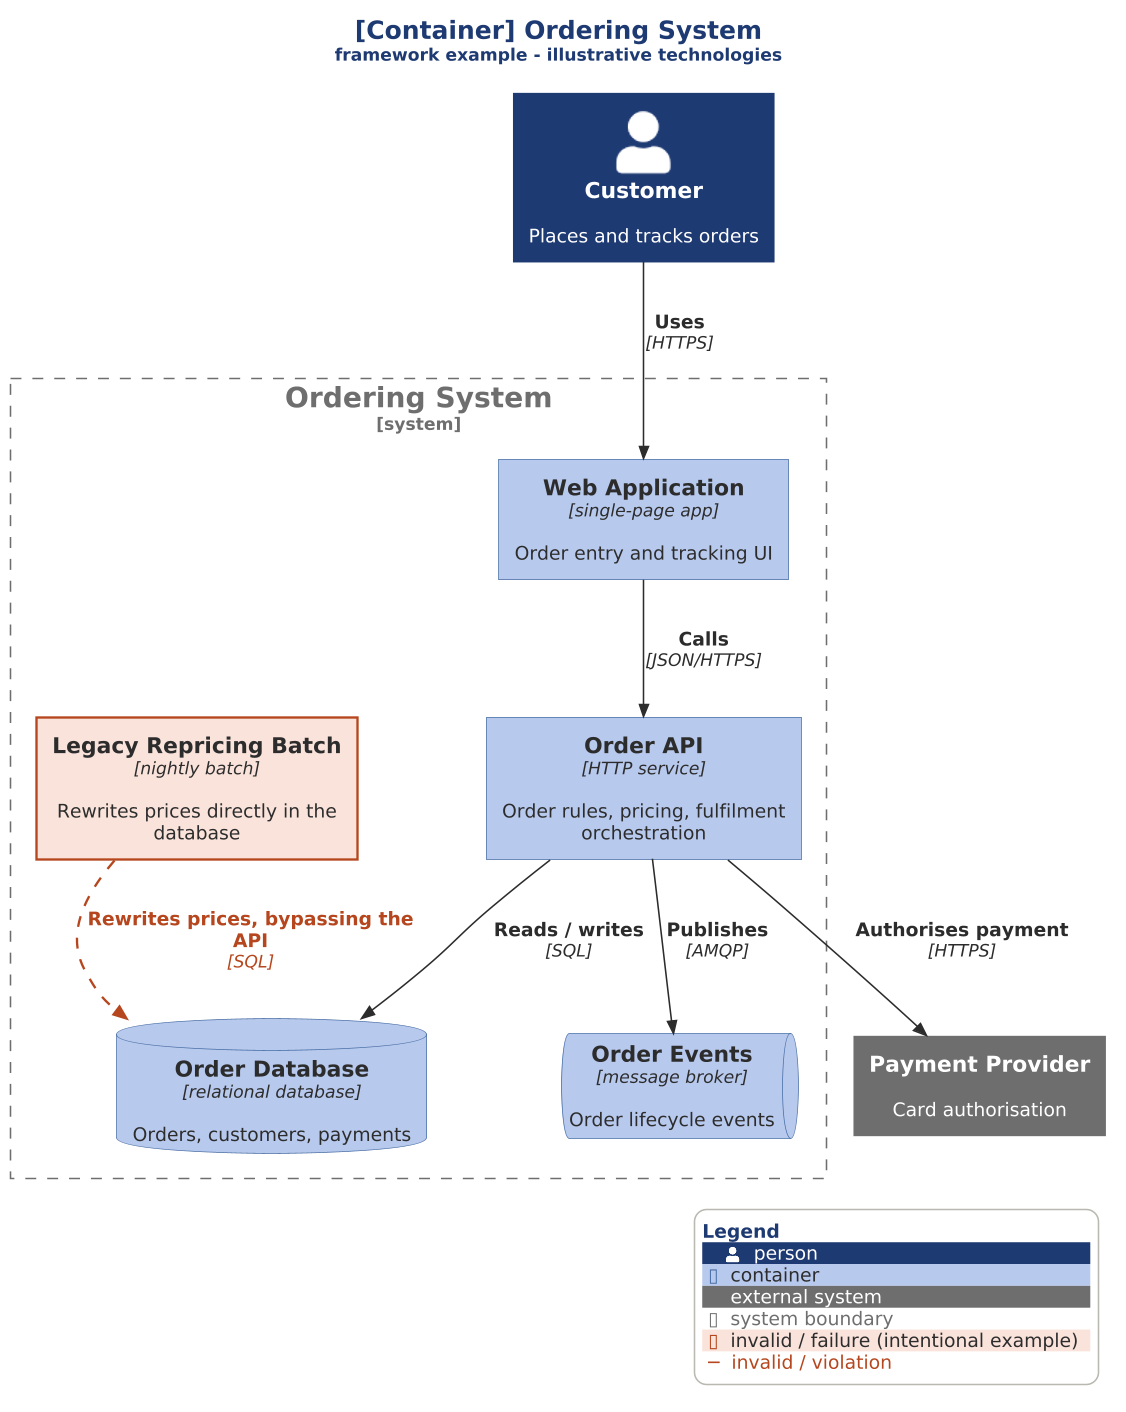

The diagram above was rendered by PlantUML. Its source (embedded in the PNG):
@startuml ordering-containers

scale 1.5625




!include c4/container-diagram-style.iuml

C4_TITLE(Ordering System, framework example - illustrative technologies)

Person(customer, "Customer", "Places and tracks orders")
System_Ext(payments, "Payment Provider", "Card authorisation")

System_Boundary(ordering, "Ordering System") {
  Container(web, "Web Application", "single-page app", "Order entry and tracking UI")
  Container(api, "Order API", "HTTP service", "Order rules, pricing, fulfilment orchestration")
  ContainerDb(db, "Order Database", "relational database", "Orders, customers, payments")
  ContainerQueue(events, "Order Events", "message broker", "Order lifecycle events")
  Container(legacy, "Legacy Repricing Batch", "nightly batch", "Rewrites prices directly in the database", $tags="invalid")
}

Rel(customer, web, "Uses", "HTTPS")
Rel(web, api, "Calls", "JSON/HTTPS")
Rel(api, db, "Reads / writes", "SQL")
Rel(api, events, "Publishes", "AMQP")
Rel(api, payments, "Authorises payment", "HTTPS")
Rel(legacy, db, "Rewrites prices, bypassing the API", "SQL", $tags="invalid")

SHOW_LEGEND()
@enduml